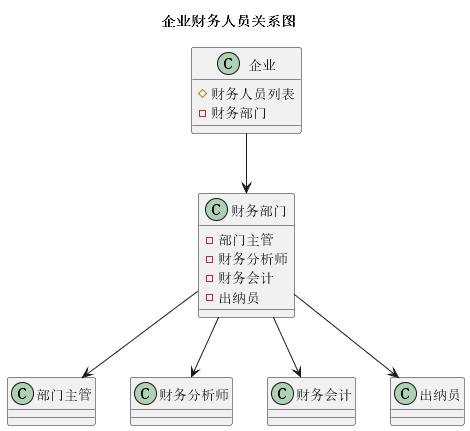

The diagram above was rendered by PlantUML. Its source (embedded in the PNG):
@startuml
title 企业财务人员关系图

class 企业 {
    #财务人员列表
    - 财务部门
}

class 财务部门 {
    - 部门主管
    - 财务分析师
    - 财务会计
    - 出纳员
}

企业 --> 财务部门
财务部门 --> 部门主管
财务部门 --> 财务分析师
财务部门 --> 财务会计
财务部门 --> 出纳员

@enduml